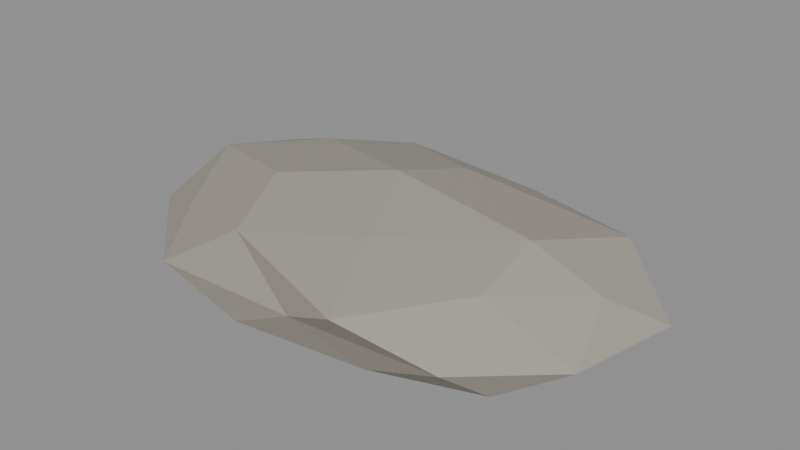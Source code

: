 # Source: river-stone-flat.blend  (saved by Blender 5.2.44; exported with 4.5.12 LTS)
import bpy
from mathutils import Matrix  # noqa: F401  (used for matrix-valued properties, if any)

bpy.ops.wm.read_factory_settings(use_empty=True)
scene = bpy.context.scene
scene.name = 'Scene'

# ---- materials (node trees are filled in below, after node groups)
mat_flatriverstonematerial = bpy.data.materials.new('FlatRiverStoneMaterial')
mat_flatriverstonematerial.diffuse_color = (0.34, 0.31, 0.27, 1.0)
mat_flatriverstonematerial.roughness = 0.94

# ---- material node trees
mat_flatriverstonematerial.use_nodes = True; mat_flatriverstonematerial.node_tree.nodes.clear()
_N = mat_flatriverstonematerial.node_tree.nodes; _L = mat_flatriverstonematerial.node_tree.links
n0 = _N.new('ShaderNodeBsdfPrincipled'); n0.name = 'Principled BSDF'; n0.location = (-200, 100)
n0.inputs[0].default_value = (0.34, 0.31, 0.27, 1.0)
n0.inputs[2].default_value = 0.84
n0.inputs[10].default_value = 0.005
n1 = _N.new('ShaderNodeOutputMaterial'); n1.name = 'Material Output'; n1.location = (200, 100)
_L.new(n0.outputs[0], n1.inputs[0])
n1.is_active_output = True

# ---- meshes
me_icosphere = bpy.data.meshes.new('Icosphere')
me_icosphere.from_pydata([(-0.006154, -0.007329, 0.0), (0.2146, -0.104, 0.0), (-0.07584, -0.1673, 0.0), (-0.3036, -0.007864, 0.002818), (-0.08284, 0.1866, 0.0004178), (0.2602, 0.1049, 0.0), (0.08532, -0.1914, 0.07822), (-0.2225, -0.08777, 0.0771), (-0.2482, 0.1192, 0.07447), (0.0776, 0.1707, 0.08023), (0.2669, 0.007864, 0.08039), (0.006154, 0.007329, 0.1419), (-0.04315, -0.1082, 0.0), (0.15, -0.07238, 0.0), (0.09031, -0.1468, 0.0), (0.2313, -0.006141, 0.0), (0.1304, 0.05789, 0.0), (-0.1595, 0.00792, 0.0), (-0.2224, -0.1054, 0.0), (-0.05121, 0.09241, 0.0), (-0.2316, 0.1068, 0.0), (0.09001, 0.1462, 0.0), (0.2833, -0.06326, 0.03546), (0.3175, 0.05875, 0.04358), (0.01178, -0.1751, 0.04512), (0.1886, -0.1535, 0.03818), (-0.3122, -0.05766, 0.03622), (-0.1875, -0.1701, 0.03554), (-0.1982, 0.1617, 0.04162), (-0.262, 0.05895, 0.04434), (0.1631, 0.149, 0.04426), (-0.01178, 0.2195, 0.03468), (0.1894, -0.08759, 0.09662), (-0.08961, -0.1454, 0.09792), (-0.269, 0.006141, 0.09732), (-0.1009, 0.1671, 0.09309), (0.2355, 0.1113, 0.09512), (0.05201, -0.09396, 0.1146), (0.1892, -0.00792, 0.1238), (-0.1206, -0.05342, 0.1237), (-0.1586, 0.07626, 0.1125), (0.03464, 0.09182, 0.1229)], [], [(0, 13, 12), (1, 13, 15), (0, 12, 17), (0, 17, 19), (0, 19, 16), (1, 15, 22), (2, 14, 24), (3, 18, 26), (4, 20, 28), (5, 21, 30), (1, 22, 25), (2, 24, 27), (3, 26, 29), (4, 28, 31), (5, 30, 23), (6, 32, 37), (7, 33, 39), (8, 34, 40), (9, 35, 41), (10, 36, 38), (38, 41, 11), (38, 36, 41), (36, 9, 41), (41, 40, 11), (41, 35, 40), (35, 8, 40), (40, 39, 11), (40, 34, 39), (34, 7, 39), (39, 37, 11), (39, 33, 37), (33, 6, 37), (37, 38, 11), (37, 32, 38), (32, 10, 38), (23, 36, 10), (23, 30, 36), (30, 9, 36), (31, 35, 9), (31, 28, 35), (28, 8, 35), (29, 34, 8), (29, 26, 34), (26, 7, 34), (27, 33, 7), (27, 24, 33), (24, 6, 33), (25, 32, 6), (25, 22, 32), (22, 10, 32), (30, 31, 9), (30, 21, 31), (21, 4, 31), (28, 29, 8), (28, 20, 29), (20, 3, 29), (26, 27, 7), (26, 18, 27), (18, 2, 27), (24, 25, 6), (24, 14, 25), (14, 1, 25), (22, 23, 10), (22, 15, 23), (15, 5, 23), (16, 21, 5), (16, 19, 21), (19, 4, 21), (19, 20, 4), (19, 17, 20), (17, 3, 20), (17, 18, 3), (17, 12, 18), (12, 2, 18), (15, 16, 5), (15, 13, 16), (13, 0, 16), (12, 14, 2), (12, 13, 14), (13, 1, 14)])
_uv = me_icosphere.uv_layers.new(name='UVMap')
_uv.uv.foreach_set('vector', [0.1818, 0.0, 0.2273, 0.07873, 0.1364, 0.07873, 0.2727, 0.1575, 0.3182, 0.07873, 0.3636, 0.1575, 0.9091, 0.0, 0.9545, 0.07873, 0.8636, 0.07873, 0.7273, 0.0, 0.7727, 0.07873, 0.6818, 0.07873, 0.5455, 0.0, 0.5909, 0.07873, 0.5, 0.07873, 0.2727, 0.1575, 0.3636, 0.1575, 0.3182, 0.2362, 0.09091, 0.1575, 0.1818, 0.1575, 0.1364, 0.2362, 0.8182, 0.1575, 0.9091, 0.1575, 0.8636, 0.2362, 0.6364, 0.1575, 0.7273, 0.1575, 0.6818, 0.2362, 0.4545, 0.1575, 0.5455, 0.1575, 0.5, 0.2362, 0.2727, 0.1575, 0.3182, 0.2362, 0.2273, 0.2362, 0.09091, 0.1575, 0.1364, 0.2362, 0.04546, 0.2362, 0.8182, 0.1575, 0.8636, 0.2362, 0.7727, 0.2362, 0.6364, 0.1575, 0.6818, 0.2362, 0.5909, 0.2362, 0.4545, 0.1575, 0.5, 0.2362, 0.4091, 0.2362, 0.1818, 0.3149, 0.2727, 0.3149, 0.2273, 0.3937, 0.0, 0.3149, 0.09091, 0.3149, 0.04546, 0.3937, 0.7273, 0.3149, 0.8182, 0.3149, 0.7727, 0.3937, 0.5455, 0.3149, 0.6364, 0.3149, 0.5909, 0.3937, 0.3636, 0.3149, 0.4545, 0.3149, 0.4091, 0.3937, 0.4091, 0.3937, 0.5, 0.3937, 0.4545, 0.4724, 0.4091, 0.3937, 0.4545, 0.3149, 0.5, 0.3937, 0.4545, 0.3149, 0.5455, 0.3149, 0.5, 0.3937, 0.5909, 0.3937, 0.6818, 0.3937, 0.6364, 0.4724, 0.5909, 0.3937, 0.6364, 0.3149, 0.6818, 0.3937, 0.6364, 0.3149, 0.7273, 0.3149, 0.6818, 0.3937, 0.7727, 0.3937, 0.8636, 0.3937, 0.8182, 0.4724, 0.7727, 0.3937, 0.8182, 0.3149, 0.8636, 0.3937, 0.8182, 0.3149, 0.9091, 0.3149, 0.8636, 0.3937, 0.04546, 0.3937, 0.1364, 0.3937, 0.09091, 0.4724, 0.04546, 0.3937, 0.09091, 0.3149, 0.1364, 0.3937, 0.09091, 0.3149, 0.1818, 0.3149, 0.1364, 0.3937, 0.2273, 0.3937, 0.3182, 0.3937, 0.2727, 0.4724, 0.2273, 0.3937, 0.2727, 0.3149, 0.3182, 0.3937, 0.2727, 0.3149, 0.3636, 0.3149, 0.3182, 0.3937, 0.4091, 0.2362, 0.4545, 0.3149, 0.3636, 0.3149, 0.4091, 0.2362, 0.5, 0.2362, 0.4545, 0.3149, 0.5, 0.2362, 0.5455, 0.3149, 0.4545, 0.3149, 0.5909, 0.2362, 0.6364, 0.3149, 0.5455, 0.3149, 0.5909, 0.2362, 0.6818, 0.2362, 0.6364, 0.3149, 0.6818, 0.2362, 0.7273, 0.3149, 0.6364, 0.3149, 0.7727, 0.2362, 0.8182, 0.3149, 0.7273, 0.3149, 0.7727, 0.2362, 0.8636, 0.2362, 0.8182, 0.3149, 0.8636, 0.2362, 0.9091, 0.3149, 0.8182, 0.3149, 0.04546, 0.2362, 0.09091, 0.3149, 0.0, 0.3149, 0.04546, 0.2362, 0.1364, 0.2362, 0.09091, 0.3149, 0.1364, 0.2362, 0.1818, 0.3149, 0.09091, 0.3149, 0.2273, 0.2362, 0.2727, 0.3149, 0.1818, 0.3149, 0.2273, 0.2362, 0.3182, 0.2362, 0.2727, 0.3149, 0.3182, 0.2362, 0.3636, 0.3149, 0.2727, 0.3149, 0.5, 0.2362, 0.5909, 0.2362, 0.5455, 0.3149, 0.5, 0.2362, 0.5455, 0.1575, 0.5909, 0.2362, 0.5455, 0.1575, 0.6364, 0.1575, 0.5909, 0.2362, 0.6818, 0.2362, 0.7727, 0.2362, 0.7273, 0.3149, 0.6818, 0.2362, 0.7273, 0.1575, 0.7727, 0.2362, 0.7273, 0.1575, 0.8182, 0.1575, 0.7727, 0.2362, 0.8636, 0.2362, 0.9545, 0.2362, 0.9091, 0.3149, 0.8636, 0.2362, 0.9091, 0.1575, 0.9545, 0.2362, 0.9091, 0.1575, 1.0, 0.1575, 0.9545, 0.2362, 0.1364, 0.2362, 0.2273, 0.2362, 0.1818, 0.3149, 0.1364, 0.2362, 0.1818, 0.1575, 0.2273, 0.2362, 0.1818, 0.1575, 0.2727, 0.1575, 0.2273, 0.2362, 0.3182, 0.2362, 0.4091, 0.2362, 0.3636, 0.3149, 0.3182, 0.2362, 0.3636, 0.1575, 0.4091, 0.2362, 0.3636, 0.1575, 0.4545, 0.1575, 0.4091, 0.2362, 0.5, 0.07873, 0.5455, 0.1575, 0.4545, 0.1575, 0.5, 0.07873, 0.5909, 0.07873, 0.5455, 0.1575, 0.5909, 0.07873, 0.6364, 0.1575, 0.5455, 0.1575, 0.6818, 0.07873, 0.7273, 0.1575, 0.6364, 0.1575, 0.6818, 0.07873, 0.7727, 0.07873, 0.7273, 0.1575, 0.7727, 0.07873, 0.8182, 0.1575, 0.7273, 0.1575, 0.8636, 0.07873, 0.9091, 0.1575, 0.8182, 0.1575, 0.8636, 0.07873, 0.9545, 0.07873, 0.9091, 0.1575, 0.9545, 0.07873, 1.0, 0.1575, 0.9091, 0.1575, 0.3636, 0.1575, 0.4091, 0.07873, 0.4545, 0.1575, 0.3636, 0.1575, 0.3182, 0.07873, 0.4091, 0.07873, 0.3182, 0.07873, 0.3636, 0.0, 0.4091, 0.07873, 0.1364, 0.07873, 0.1818, 0.1575, 0.09091, 0.1575, 0.1364, 0.07873, 0.2273, 0.07873, 0.1818, 0.1575, 0.2273, 0.07873, 0.2727, 0.1575, 0.1818, 0.1575])
me_icosphere.materials.append(mat_flatriverstonematerial)
me_icosphere.update()

# ---- objects
ob_flatriverstone = bpy.data.objects.new('FlatRiverStone', me_icosphere)

# ---- transforms, parenting, visibility, modifiers, constraints
ob_flatriverstone.location = (0.0, 0.0, 0.0)

# ---- collection membership
scene.collection.objects.link(ob_flatriverstone)

# ---- scene / render settings (as saved in the file)
scene.frame_start = 1; scene.frame_end = 250; scene.frame_set(1)
scene.render.engine = 'BLENDER_EEVEE_NEXT'
scene.render.bake_bias = 0.0
scene.render.bake_samples = 0
scene.render.compositor_device = 'GPU'
scene.eevee.use_volume_custom_range = False
scene.eevee.fast_gi_thickness_near = 0.1
scene.eevee.fast_gi_thickness_far = 0.0
scene.eevee.ray_tracing_options.screen_trace_thickness = 0.1
bpy.context.view_layer.update()

# ---- added for rendering (the .blend has no active camera and no usable light): camera, sun + grey world if the file has none
cam_auto = bpy.data.cameras.new('AutoCamera')
cam_auto.lens = 50.0
cam_auto.sensor_width = 36.0
cam_auto.clip_end = 1000.0
ob_auto_camera = bpy.data.objects.new('AutoCamera', cam_auto)
scene.collection.objects.link(ob_auto_camera)
ob_auto_camera.location = (0.710656, -0.835542, 0.637321)
ob_auto_camera.rotation_euler = (1.09748, -7.21219e-08, 0.694738)
scene.camera = ob_auto_camera
light_auto_sun = bpy.data.lights.new('AutoSun', 'SUN')
light_auto_sun.energy = 3.0
light_auto_sun.angle = 0.0523599
ob_auto_sun = bpy.data.objects.new('AutoSun', light_auto_sun)
scene.collection.objects.link(ob_auto_sun)
ob_auto_sun.rotation_euler = (0.872665, 0.174533, 0.523599)
if scene.world is None:
    world_auto = bpy.data.worlds.new('AutoWorld')
    world_auto.color = (0.3, 0.3, 0.3)
    scene.world = world_auto
bpy.context.view_layer.update()
